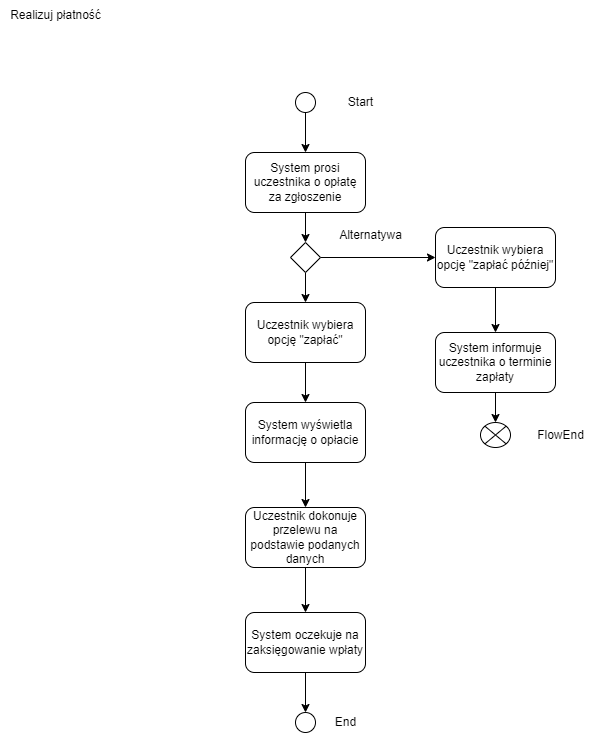

The diagram above was exported from draw.io. Its source (the exported page's mxGraphModel, read from the mxfile embedded in the PNG):
<mxGraphModel dx="1235" dy="768" grid="1" gridSize="10" guides="1" tooltips="1" connect="1" arrows="1" fold="1" page="1" pageScale="1" pageWidth="827" pageHeight="1169" math="0" shadow="0">
  <root>
    <mxCell id="0" />
    <mxCell id="1" parent="0" />
    <mxCell id="Gp1HVrZAnIkyRMGSitiX-1" value="Realizuj płatność" style="text;html=1;align=center;verticalAlign=middle;resizable=0;points=[];autosize=1;strokeColor=none;fillColor=none;" vertex="1" parent="1">
      <mxGeometry x="15" y="48" width="110" height="30" as="geometry" />
    </mxCell>
    <mxCell id="Gp1HVrZAnIkyRMGSitiX-8" value="" style="edgeStyle=orthogonalEdgeStyle;rounded=0;orthogonalLoop=1;jettySize=auto;html=1;" edge="1" parent="1" source="Gp1HVrZAnIkyRMGSitiX-2" target="Gp1HVrZAnIkyRMGSitiX-6">
      <mxGeometry relative="1" as="geometry" />
    </mxCell>
    <mxCell id="Gp1HVrZAnIkyRMGSitiX-2" value="System prosi uczestnika o opłatę za zgłoszenie" style="rounded=1;whiteSpace=wrap;html=1;" vertex="1" parent="1">
      <mxGeometry x="260" y="200" width="120" height="60" as="geometry" />
    </mxCell>
    <mxCell id="Gp1HVrZAnIkyRMGSitiX-4" value="" style="edgeStyle=orthogonalEdgeStyle;rounded=0;orthogonalLoop=1;jettySize=auto;html=1;" edge="1" parent="1" source="Gp1HVrZAnIkyRMGSitiX-3" target="Gp1HVrZAnIkyRMGSitiX-2">
      <mxGeometry relative="1" as="geometry" />
    </mxCell>
    <mxCell id="Gp1HVrZAnIkyRMGSitiX-3" value="" style="ellipse;whiteSpace=wrap;html=1;aspect=fixed;" vertex="1" parent="1">
      <mxGeometry x="310" y="140" width="20" height="20" as="geometry" />
    </mxCell>
    <mxCell id="Gp1HVrZAnIkyRMGSitiX-5" value="Start" style="text;html=1;align=center;verticalAlign=middle;resizable=0;points=[];autosize=1;strokeColor=none;fillColor=none;" vertex="1" parent="1">
      <mxGeometry x="350" y="135" width="50" height="30" as="geometry" />
    </mxCell>
    <mxCell id="Gp1HVrZAnIkyRMGSitiX-16" value="" style="edgeStyle=orthogonalEdgeStyle;rounded=0;orthogonalLoop=1;jettySize=auto;html=1;" edge="1" parent="1" source="Gp1HVrZAnIkyRMGSitiX-6" target="Gp1HVrZAnIkyRMGSitiX-9">
      <mxGeometry relative="1" as="geometry" />
    </mxCell>
    <mxCell id="Gp1HVrZAnIkyRMGSitiX-26" value="" style="edgeStyle=orthogonalEdgeStyle;rounded=0;orthogonalLoop=1;jettySize=auto;html=1;" edge="1" parent="1" source="Gp1HVrZAnIkyRMGSitiX-6" target="Gp1HVrZAnIkyRMGSitiX-10">
      <mxGeometry relative="1" as="geometry" />
    </mxCell>
    <mxCell id="Gp1HVrZAnIkyRMGSitiX-6" value="" style="rhombus;whiteSpace=wrap;html=1;" vertex="1" parent="1">
      <mxGeometry x="305" y="290" width="30" height="30" as="geometry" />
    </mxCell>
    <mxCell id="Gp1HVrZAnIkyRMGSitiX-17" value="" style="edgeStyle=orthogonalEdgeStyle;rounded=0;orthogonalLoop=1;jettySize=auto;html=1;" edge="1" parent="1" source="Gp1HVrZAnIkyRMGSitiX-9" target="Gp1HVrZAnIkyRMGSitiX-13">
      <mxGeometry relative="1" as="geometry" />
    </mxCell>
    <mxCell id="Gp1HVrZAnIkyRMGSitiX-9" value="Uczestnik wybiera opcję &quot;zapłać&quot;" style="rounded=1;whiteSpace=wrap;html=1;" vertex="1" parent="1">
      <mxGeometry x="260" y="350" width="120" height="60" as="geometry" />
    </mxCell>
    <mxCell id="Gp1HVrZAnIkyRMGSitiX-28" value="" style="edgeStyle=orthogonalEdgeStyle;rounded=0;orthogonalLoop=1;jettySize=auto;html=1;" edge="1" parent="1" source="Gp1HVrZAnIkyRMGSitiX-10" target="Gp1HVrZAnIkyRMGSitiX-12">
      <mxGeometry relative="1" as="geometry" />
    </mxCell>
    <mxCell id="Gp1HVrZAnIkyRMGSitiX-10" value="Uczestnik wybiera opcję &quot;zapłać później&quot;" style="rounded=1;whiteSpace=wrap;html=1;" vertex="1" parent="1">
      <mxGeometry x="450" y="275" width="120" height="60" as="geometry" />
    </mxCell>
    <mxCell id="Gp1HVrZAnIkyRMGSitiX-24" value="" style="edgeStyle=orthogonalEdgeStyle;rounded=0;orthogonalLoop=1;jettySize=auto;html=1;" edge="1" parent="1" source="Gp1HVrZAnIkyRMGSitiX-11" target="Gp1HVrZAnIkyRMGSitiX-23">
      <mxGeometry relative="1" as="geometry" />
    </mxCell>
    <mxCell id="Gp1HVrZAnIkyRMGSitiX-11" value="System oczekuje na zaksięgowanie wpłaty" style="rounded=1;whiteSpace=wrap;html=1;" vertex="1" parent="1">
      <mxGeometry x="260" y="660" width="120" height="60" as="geometry" />
    </mxCell>
    <mxCell id="Gp1HVrZAnIkyRMGSitiX-30" value="" style="edgeStyle=orthogonalEdgeStyle;rounded=0;orthogonalLoop=1;jettySize=auto;html=1;" edge="1" parent="1" source="Gp1HVrZAnIkyRMGSitiX-12" target="Gp1HVrZAnIkyRMGSitiX-29">
      <mxGeometry relative="1" as="geometry" />
    </mxCell>
    <mxCell id="Gp1HVrZAnIkyRMGSitiX-12" value="System informuje uczestnika o terminie zapłaty" style="rounded=1;whiteSpace=wrap;html=1;" vertex="1" parent="1">
      <mxGeometry x="450" y="380" width="120" height="60" as="geometry" />
    </mxCell>
    <mxCell id="Gp1HVrZAnIkyRMGSitiX-21" value="" style="edgeStyle=orthogonalEdgeStyle;rounded=0;orthogonalLoop=1;jettySize=auto;html=1;" edge="1" parent="1" source="Gp1HVrZAnIkyRMGSitiX-13" target="Gp1HVrZAnIkyRMGSitiX-14">
      <mxGeometry relative="1" as="geometry" />
    </mxCell>
    <mxCell id="Gp1HVrZAnIkyRMGSitiX-13" value="System wyświetla informację o opłacie" style="rounded=1;whiteSpace=wrap;html=1;" vertex="1" parent="1">
      <mxGeometry x="260" y="450" width="120" height="60" as="geometry" />
    </mxCell>
    <mxCell id="Gp1HVrZAnIkyRMGSitiX-22" value="" style="edgeStyle=orthogonalEdgeStyle;rounded=0;orthogonalLoop=1;jettySize=auto;html=1;" edge="1" parent="1" source="Gp1HVrZAnIkyRMGSitiX-14" target="Gp1HVrZAnIkyRMGSitiX-11">
      <mxGeometry relative="1" as="geometry" />
    </mxCell>
    <mxCell id="Gp1HVrZAnIkyRMGSitiX-14" value="Uczestnik dokonuje przelewu na podstawie podanych danych" style="rounded=1;whiteSpace=wrap;html=1;" vertex="1" parent="1">
      <mxGeometry x="260" y="555" width="120" height="60" as="geometry" />
    </mxCell>
    <mxCell id="Gp1HVrZAnIkyRMGSitiX-23" value="" style="ellipse;whiteSpace=wrap;html=1;aspect=fixed;" vertex="1" parent="1">
      <mxGeometry x="310" y="760" width="20" height="20" as="geometry" />
    </mxCell>
    <mxCell id="Gp1HVrZAnIkyRMGSitiX-25" value="End" style="text;html=1;align=center;verticalAlign=middle;resizable=0;points=[];autosize=1;strokeColor=none;fillColor=none;" vertex="1" parent="1">
      <mxGeometry x="340" y="755" width="40" height="30" as="geometry" />
    </mxCell>
    <mxCell id="Gp1HVrZAnIkyRMGSitiX-27" value="Alternatywa" style="text;html=1;align=center;verticalAlign=middle;resizable=0;points=[];autosize=1;strokeColor=none;fillColor=none;" vertex="1" parent="1">
      <mxGeometry x="340" y="268" width="90" height="30" as="geometry" />
    </mxCell>
    <mxCell id="Gp1HVrZAnIkyRMGSitiX-29" value="" style="shape=sumEllipse;perimeter=ellipsePerimeter;whiteSpace=wrap;html=1;backgroundOutline=1;" vertex="1" parent="1">
      <mxGeometry x="495" y="470" width="30" height="25" as="geometry" />
    </mxCell>
    <mxCell id="Gp1HVrZAnIkyRMGSitiX-31" value="FlowEnd" style="text;html=1;align=center;verticalAlign=middle;resizable=0;points=[];autosize=1;strokeColor=none;fillColor=none;" vertex="1" parent="1">
      <mxGeometry x="540" y="467.5" width="70" height="30" as="geometry" />
    </mxCell>
  </root>
</mxGraphModel>